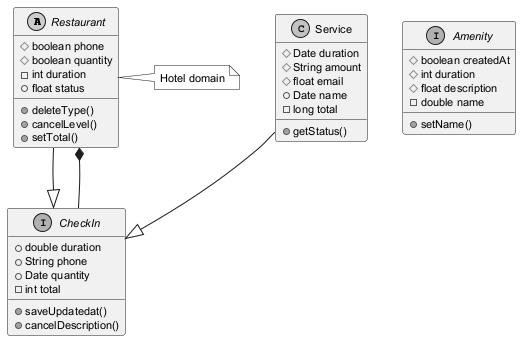

The diagram above was rendered by PlantUML. Its source (embedded in the PNG):
@startuml
skinparam monochrome true
skinparam defaultFontSize 11
abstract class Restaurant {
  #boolean phone
  #boolean quantity
  -int duration
  +float status
  +deleteType()
  +cancelLevel()
  +setTotal()
}
interface CheckIn {
  +double duration
  +String phone
  +Date quantity
  -int total
  +saveUpdatedat()
  +cancelDescription()
}
class Service {
  #Date duration
  #String amount
  #float email
  +Date name
  -long total
  +getStatus()
}
interface Amenity {
  #boolean createdAt
  #int duration
  #float description
  -double name
  +setName()
}
Service --|> CheckIn
CheckIn --* Restaurant
Restaurant --|> CheckIn
note right of Restaurant : Hotel domain
@enduml